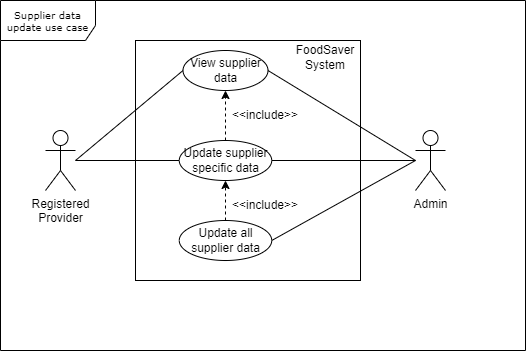

The diagram above was exported from draw.io. Its source (the exported page's mxGraphModel, read from the mxfile embedded in the PNG):
<mxGraphModel dx="1422" dy="762" grid="1" gridSize="10" guides="1" tooltips="1" connect="1" arrows="1" fold="1" page="1" pageScale="1" pageWidth="850" pageHeight="1100" background="none" math="0" shadow="0">
  <root>
    <mxCell id="0" />
    <mxCell id="1" parent="0" />
    <mxCell id="17acba5748e5396b-1" value="Supplier data update use case" style="shape=umlFrame;whiteSpace=wrap;html=1;rounded=0;shadow=0;comic=0;labelBackgroundColor=none;strokeWidth=1;fontFamily=Verdana;fontSize=10;align=center;width=95;height=40;" parent="1" vertex="1">
      <mxGeometry x="15" y="90" width="525" height="350" as="geometry" />
    </mxCell>
    <mxCell id="vcZIqOiN3-N4hxCZ2c2z-34" value="" style="rounded=0;whiteSpace=wrap;html=1;" vertex="1" parent="1">
      <mxGeometry x="150" y="130" width="225" height="240" as="geometry" />
    </mxCell>
    <mxCell id="vcZIqOiN3-N4hxCZ2c2z-1" value="Registered&lt;br&gt;Provider" style="shape=umlActor;verticalLabelPosition=bottom;verticalAlign=top;html=1;outlineConnect=0;" vertex="1" parent="1">
      <mxGeometry x="60" y="220" width="30" height="60" as="geometry" />
    </mxCell>
    <mxCell id="vcZIqOiN3-N4hxCZ2c2z-22" value="" style="endArrow=none;html=1;rounded=0;entryX=0;entryY=0.5;entryDx=0;entryDy=0;endFill=0;" edge="1" parent="1" source="vcZIqOiN3-N4hxCZ2c2z-1" target="vcZIqOiN3-N4hxCZ2c2z-23">
      <mxGeometry width="50" height="50" relative="1" as="geometry">
        <mxPoint x="190" y="340" as="sourcePoint" />
        <mxPoint x="170" y="250" as="targetPoint" />
      </mxGeometry>
    </mxCell>
    <mxCell id="vcZIqOiN3-N4hxCZ2c2z-4" value="FoodSaver&lt;br&gt;System" style="text;html=1;strokeColor=none;fillColor=none;align=center;verticalAlign=middle;whiteSpace=wrap;rounded=0;" vertex="1" parent="1">
      <mxGeometry x="305.0033333333334" y="130" width="70" height="33.75" as="geometry" />
    </mxCell>
    <mxCell id="vcZIqOiN3-N4hxCZ2c2z-20" value="View supplier data" style="ellipse;whiteSpace=wrap;html=1;" vertex="1" parent="1">
      <mxGeometry x="197.5" y="140" width="85" height="40" as="geometry" />
    </mxCell>
    <mxCell id="vcZIqOiN3-N4hxCZ2c2z-23" value="Update supplier specific data" style="ellipse;whiteSpace=wrap;html=1;" vertex="1" parent="1">
      <mxGeometry x="193.75" y="230" width="92.5" height="40" as="geometry" />
    </mxCell>
    <mxCell id="vcZIqOiN3-N4hxCZ2c2z-29" value="" style="group" vertex="1" connectable="0" parent="1">
      <mxGeometry x="250" y="190" width="60" height="30" as="geometry" />
    </mxCell>
    <mxCell id="vcZIqOiN3-N4hxCZ2c2z-28" value="&amp;lt;&amp;lt;include&amp;gt;&amp;gt;" style="text;html=1;strokeColor=none;fillColor=none;align=center;verticalAlign=middle;whiteSpace=wrap;rounded=0;" vertex="1" parent="vcZIqOiN3-N4hxCZ2c2z-29">
      <mxGeometry width="60" height="30" as="geometry" />
    </mxCell>
    <mxCell id="vcZIqOiN3-N4hxCZ2c2z-26" value="" style="endArrow=classic;html=1;rounded=0;entryX=0.5;entryY=1;entryDx=0;entryDy=0;exitX=0.5;exitY=0;exitDx=0;exitDy=0;dashed=1;" edge="1" parent="1" source="vcZIqOiN3-N4hxCZ2c2z-23" target="vcZIqOiN3-N4hxCZ2c2z-20">
      <mxGeometry width="50" height="50" relative="1" as="geometry">
        <mxPoint x="305" y="410" as="sourcePoint" />
        <mxPoint x="355" y="360" as="targetPoint" />
      </mxGeometry>
    </mxCell>
    <mxCell id="vcZIqOiN3-N4hxCZ2c2z-41" value="Admin" style="shape=umlActor;verticalLabelPosition=bottom;verticalAlign=top;html=1;outlineConnect=0;" vertex="1" parent="1">
      <mxGeometry x="430" y="220" width="30" height="60" as="geometry" />
    </mxCell>
    <mxCell id="vcZIqOiN3-N4hxCZ2c2z-42" value="Update all supplier data" style="ellipse;whiteSpace=wrap;html=1;" vertex="1" parent="1">
      <mxGeometry x="193.75" y="310" width="92.5" height="40" as="geometry" />
    </mxCell>
    <mxCell id="vcZIqOiN3-N4hxCZ2c2z-43" value="" style="endArrow=classic;html=1;rounded=0;entryX=0.5;entryY=1;entryDx=0;entryDy=0;dashed=1;" edge="1" parent="1" source="vcZIqOiN3-N4hxCZ2c2z-42" target="vcZIqOiN3-N4hxCZ2c2z-23">
      <mxGeometry width="50" height="50" relative="1" as="geometry">
        <mxPoint x="250" y="240" as="sourcePoint" />
        <mxPoint x="250" y="190" as="targetPoint" />
      </mxGeometry>
    </mxCell>
    <mxCell id="vcZIqOiN3-N4hxCZ2c2z-44" value="" style="group" vertex="1" connectable="0" parent="1">
      <mxGeometry x="250" y="280" width="60" height="30" as="geometry" />
    </mxCell>
    <mxCell id="vcZIqOiN3-N4hxCZ2c2z-45" value="&amp;lt;&amp;lt;include&amp;gt;&amp;gt;" style="text;html=1;strokeColor=none;fillColor=none;align=center;verticalAlign=middle;whiteSpace=wrap;rounded=0;" vertex="1" parent="vcZIqOiN3-N4hxCZ2c2z-44">
      <mxGeometry width="60" height="30" as="geometry" />
    </mxCell>
    <mxCell id="vcZIqOiN3-N4hxCZ2c2z-46" value="" style="endArrow=none;html=1;rounded=0;entryX=0;entryY=0.5;entryDx=0;entryDy=0;endFill=0;" edge="1" parent="1" target="vcZIqOiN3-N4hxCZ2c2z-20">
      <mxGeometry width="50" height="50" relative="1" as="geometry">
        <mxPoint x="90" y="250" as="sourcePoint" />
        <mxPoint x="203.75" y="260" as="targetPoint" />
      </mxGeometry>
    </mxCell>
    <mxCell id="vcZIqOiN3-N4hxCZ2c2z-47" value="" style="endArrow=none;html=1;rounded=0;endFill=0;exitX=1;exitY=0.5;exitDx=0;exitDy=0;" edge="1" parent="1" source="vcZIqOiN3-N4hxCZ2c2z-20">
      <mxGeometry width="50" height="50" relative="1" as="geometry">
        <mxPoint x="100" y="260" as="sourcePoint" />
        <mxPoint x="430" y="250" as="targetPoint" />
      </mxGeometry>
    </mxCell>
    <mxCell id="vcZIqOiN3-N4hxCZ2c2z-48" value="" style="endArrow=none;html=1;rounded=0;endFill=0;exitX=1;exitY=0.5;exitDx=0;exitDy=0;" edge="1" parent="1" source="vcZIqOiN3-N4hxCZ2c2z-23">
      <mxGeometry width="50" height="50" relative="1" as="geometry">
        <mxPoint x="110" y="270" as="sourcePoint" />
        <mxPoint x="430" y="250" as="targetPoint" />
      </mxGeometry>
    </mxCell>
    <mxCell id="vcZIqOiN3-N4hxCZ2c2z-49" value="" style="endArrow=none;html=1;rounded=0;endFill=0;exitX=1;exitY=0.5;exitDx=0;exitDy=0;" edge="1" parent="1" source="vcZIqOiN3-N4hxCZ2c2z-42">
      <mxGeometry width="50" height="50" relative="1" as="geometry">
        <mxPoint x="120" y="280" as="sourcePoint" />
        <mxPoint x="430" y="250" as="targetPoint" />
      </mxGeometry>
    </mxCell>
  </root>
</mxGraphModel>